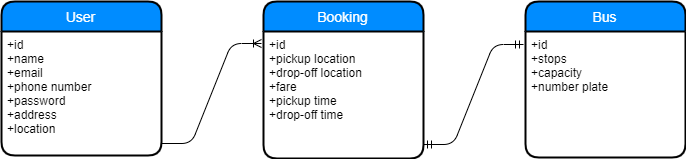

The diagram above was exported from draw.io. Its source (the exported page's mxGraphModel, read from the mxfile embedded in the PNG):
<mxGraphModel dx="868" dy="401" grid="1" gridSize="10" guides="1" tooltips="1" connect="1" arrows="1" fold="1" page="1" pageScale="1" pageWidth="850" pageHeight="1100" background="none" math="0" shadow="0">
  <root>
    <mxCell id="0" />
    <mxCell id="1" parent="0" />
    <object label="User" phonenumber="dfsdf" id="GtR0EXB14jTH7LANZRns-29">
      <mxCell style="swimlane;childLayout=stackLayout;horizontal=1;startSize=30;horizontalStack=0;fillColor=#008cff;fontColor=#FFFFFF;rounded=1;fontSize=14;fontStyle=0;strokeWidth=2;resizeParent=0;resizeLast=1;shadow=0;dashed=0;align=center;" vertex="1" parent="1">
        <mxGeometry x="83" y="280" width="160" height="154" as="geometry">
          <mxRectangle x="20" y="20" width="60" height="30" as="alternateBounds" />
        </mxGeometry>
      </mxCell>
    </object>
    <mxCell id="GtR0EXB14jTH7LANZRns-30" value="+id&#10;+name&#10;+email&#10;+phone number&#10;+password&#10;+address&#10;+location" style="align=left;strokeColor=none;fillColor=none;spacingLeft=4;fontSize=12;verticalAlign=top;resizable=0;rotatable=0;part=1;" vertex="1" parent="GtR0EXB14jTH7LANZRns-29">
      <mxGeometry y="30" width="160" height="124" as="geometry" />
    </mxCell>
    <mxCell id="GtR0EXB14jTH7LANZRns-31" value="Booking" style="swimlane;childLayout=stackLayout;horizontal=1;startSize=30;horizontalStack=0;fillColor=#008cff;fontColor=#FFFFFF;rounded=1;fontSize=14;fontStyle=0;strokeWidth=2;resizeParent=0;resizeLast=1;shadow=0;dashed=0;align=center;" vertex="1" parent="1">
      <mxGeometry x="345" y="280" width="160" height="157" as="geometry" />
    </mxCell>
    <mxCell id="GtR0EXB14jTH7LANZRns-32" value="+id&#10;+pickup location&#10;+drop-off location&#10;+fare&#10;+pickup time&#10;+drop-off time" style="align=left;strokeColor=none;fillColor=none;spacingLeft=4;fontSize=12;verticalAlign=top;resizable=0;rotatable=0;part=1;" vertex="1" parent="GtR0EXB14jTH7LANZRns-31">
      <mxGeometry y="30" width="160" height="127" as="geometry" />
    </mxCell>
    <mxCell id="GtR0EXB14jTH7LANZRns-33" value="Bus" style="swimlane;childLayout=stackLayout;horizontal=1;startSize=30;horizontalStack=0;fillColor=#008cff;fontColor=#FFFFFF;rounded=1;fontSize=14;fontStyle=0;strokeWidth=2;resizeParent=0;resizeLast=1;shadow=0;dashed=0;align=center;" vertex="1" parent="1">
      <mxGeometry x="607" y="280" width="160" height="156" as="geometry" />
    </mxCell>
    <mxCell id="GtR0EXB14jTH7LANZRns-34" value="+id&#10;+stops&#10;+capacity&#10;+number plate" style="align=left;strokeColor=none;fillColor=none;spacingLeft=4;fontSize=12;verticalAlign=top;resizable=0;rotatable=0;part=1;" vertex="1" parent="GtR0EXB14jTH7LANZRns-33">
      <mxGeometry y="30" width="160" height="126" as="geometry" />
    </mxCell>
    <mxCell id="GtR0EXB14jTH7LANZRns-35" value="" style="edgeStyle=entityRelationEdgeStyle;fontSize=12;html=1;endArrow=ERoneToMany;" edge="1" parent="1">
      <mxGeometry width="100" height="100" relative="1" as="geometry">
        <mxPoint x="243" y="422" as="sourcePoint" />
        <mxPoint x="343" y="322" as="targetPoint" />
      </mxGeometry>
    </mxCell>
    <mxCell id="GtR0EXB14jTH7LANZRns-36" value="" style="edgeStyle=entityRelationEdgeStyle;fontSize=12;html=1;endArrow=ERmandOne;startArrow=ERmandOne;" edge="1" parent="1">
      <mxGeometry width="100" height="100" relative="1" as="geometry">
        <mxPoint x="505" y="423" as="sourcePoint" />
        <mxPoint x="605" y="323" as="targetPoint" />
      </mxGeometry>
    </mxCell>
  </root>
</mxGraphModel>